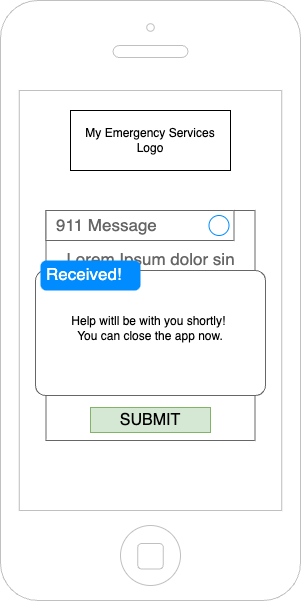

The diagram above was exported from draw.io. Its source (the exported page's mxGraphModel, read from the mxfile embedded in the PNG):
<mxGraphModel dx="1914" dy="1026" grid="1" gridSize="10" guides="1" tooltips="1" connect="1" arrows="1" fold="1" page="1" pageScale="1" pageWidth="1169" pageHeight="827" math="0" shadow="0">
  <root>
    <mxCell id="0" />
    <mxCell id="1" parent="0" />
    <mxCell id="afBFkk8hHI6DFaee4oHh-73" value="" style="html=1;verticalLabelPosition=bottom;labelBackgroundColor=#ffffff;verticalAlign=top;shadow=0;dashed=0;strokeWidth=1;shape=mxgraph.ios7.misc.iphone;strokeColor=#c0c0c0;" vertex="1" parent="1">
      <mxGeometry x="40" y="40" width="300" height="600" as="geometry" />
    </mxCell>
    <mxCell id="afBFkk8hHI6DFaee4oHh-74" value="Lorem Ipsum dolor sin amet..." style="strokeWidth=1;shadow=0;dashed=0;align=center;html=1;shape=mxgraph.mockup.containers.rrect;rSize=0;strokeColor=#666666;fontColor=#666666;fontSize=17;verticalAlign=top;whiteSpace=wrap;fillColor=#ffffff;spacingTop=32;" vertex="1" parent="1">
      <mxGeometry x="85.5" y="250" width="209" height="230" as="geometry" />
    </mxCell>
    <mxCell id="afBFkk8hHI6DFaee4oHh-75" value="911 Message" style="strokeWidth=1;shadow=0;dashed=0;align=center;html=1;shape=mxgraph.mockup.containers.rrect;rSize=0;fontSize=17;fontColor=#666666;strokeColor=#666666;align=left;spacingLeft=8;fillColor=#ffffff;resizeWidth=1;whiteSpace=wrap;" vertex="1" parent="afBFkk8hHI6DFaee4oHh-74">
      <mxGeometry width="188" height="30" relative="1" as="geometry" />
    </mxCell>
    <mxCell id="afBFkk8hHI6DFaee4oHh-76" value="" style="shape=ellipse;strokeColor=#008cff;resizable=0;fillColor=none;html=1;" vertex="1" parent="afBFkk8hHI6DFaee4oHh-75">
      <mxGeometry x="1" y="0.5" width="20" height="20" relative="1" as="geometry">
        <mxPoint x="-25" y="-10" as="offset" />
      </mxGeometry>
    </mxCell>
    <mxCell id="afBFkk8hHI6DFaee4oHh-77" value="SUBMIT" style="strokeWidth=1;shadow=0;dashed=0;align=center;html=1;shape=mxgraph.mockup.containers.rrect;rSize=0;fontSize=16;strokeColor=#82b366;resizable=0;whiteSpace=wrap;fillColor=#d5e8d4;" vertex="1" parent="afBFkk8hHI6DFaee4oHh-74">
      <mxGeometry x="0.5" y="1" width="120" height="25" relative="1" as="geometry">
        <mxPoint x="-60" y="-33" as="offset" />
      </mxGeometry>
    </mxCell>
    <mxCell id="afBFkk8hHI6DFaee4oHh-78" value="My Emergency Services&lt;div&gt;Logo&lt;/div&gt;" style="rounded=0;whiteSpace=wrap;html=1;" vertex="1" parent="1">
      <mxGeometry x="110" y="150" width="160" height="60" as="geometry" />
    </mxCell>
    <mxCell id="afBFkk8hHI6DFaee4oHh-79" value="Help witll be with you shortly!&amp;nbsp;&lt;div&gt;You can close the app now.&lt;/div&gt;" style="shape=mxgraph.mockup.containers.marginRect;rectMarginTop=10;strokeColor=#666666;strokeWidth=1;dashed=0;rounded=1;arcSize=5;recursiveResize=0;html=1;whiteSpace=wrap;" vertex="1" parent="1">
      <mxGeometry x="75" y="300" width="230" height="135" as="geometry" />
    </mxCell>
    <mxCell id="afBFkk8hHI6DFaee4oHh-80" value="Received!" style="shape=rect;strokeColor=none;fillColor=#008cff;strokeWidth=1;dashed=0;rounded=1;arcSize=20;fontColor=#ffffff;fontSize=17;spacing=2;spacingTop=-2;align=left;autosize=1;spacingLeft=4;resizeWidth=0;resizeHeight=0;perimeter=none;html=1;whiteSpace=wrap;" vertex="1" parent="afBFkk8hHI6DFaee4oHh-79">
      <mxGeometry x="5" width="100" height="30" as="geometry" />
    </mxCell>
  </root>
</mxGraphModel>